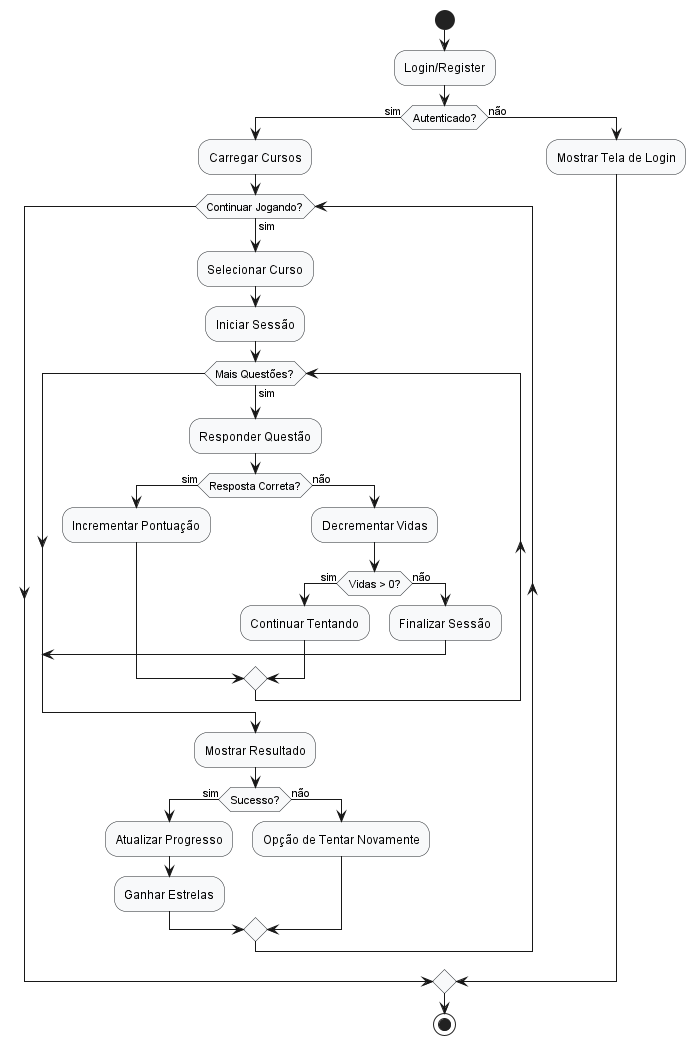

The diagram above was rendered by PlantUML. Its source (embedded in the PNG):
@startuml Math Pow Activity

skinparam ActivityBackgroundColor #f8f9fa
skinparam ActivityBorderColor #212529
skinparam ActivityDiamondBackgroundColor #f8f9fa
skinparam ActivityDiamondBorderColor #212529

start

:Login/Register;

if (Autenticado?) then (sim)
  :Carregar Cursos;
  
  while (Continuar Jogando?) is (sim)
    :Selecionar Curso;
    :Iniciar Sessão;
    
    while (Mais Questões?) is (sim)
      :Responder Questão;
      
      if (Resposta Correta?) then (sim)
        :Incrementar Pontuação;
      else (não)
        :Decrementar Vidas;
        if (Vidas > 0?) then (sim)
          :Continuar Tentando;
        else (não)
          :Finalizar Sessão;
          break
        endif
      endif
    endwhile
    
    :Mostrar Resultado;
    
    if (Sucesso?) then (sim)
      :Atualizar Progresso;
      :Ganhar Estrelas;
    else (não)
      :Opção de Tentar Novamente;
    endif
    
  endwhile
  
else (não)
  :Mostrar Tela de Login;
endif

stop

@enduml